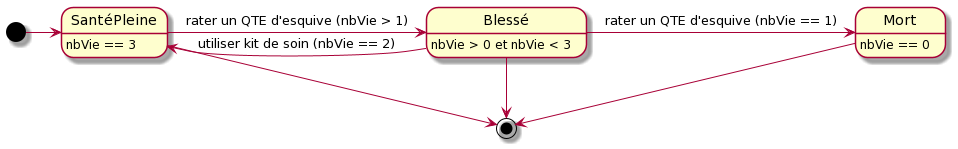

The diagram above was rendered by PlantUML. Its source (embedded in the PNG):
@startuml
state SantéPleine : nbVie == 3
state Blessé : nbVie > 0 et nbVie < 3
state Mort : nbVie == 0

[*] -> SantéPleine
Blessé -> SantéPleine : utiliser kit de soin (nbVie == 2)
SantéPleine -> Blessé : rater un QTE d'esquive (nbVie > 1)
Blessé -> Mort : rater un QTE d'esquive (nbVie == 1)
SantéPleine --> [*]
Blessé --> [*]
Mort --> [*]
@enduml